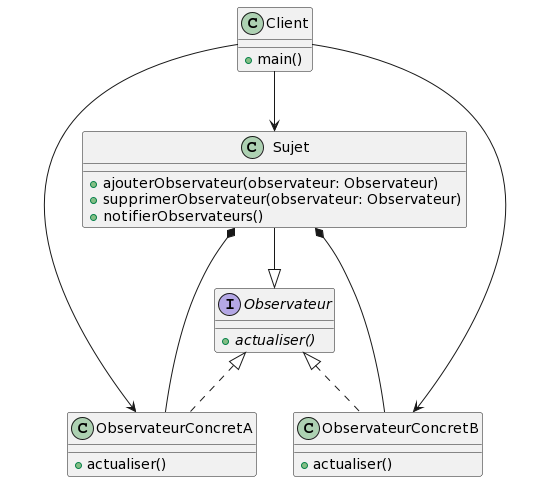

The diagram above was rendered by PlantUML. Its source (embedded in the PNG):
@startuml
class Sujet {
  + ajouterObservateur(observateur: Observateur)
  + supprimerObservateur(observateur: Observateur)
  + notifierObservateurs()
}

interface Observateur {
  {abstract} + actualiser()
}

class ObservateurConcretA implements Observateur {
  + actualiser()
}

class ObservateurConcretB implements Observateur {
  + actualiser()
}

class Client {
  + main()
}

Sujet --|> Observateur
Sujet *- ObservateurConcretA
Sujet *- ObservateurConcretB

Client --> Sujet
Client --> ObservateurConcretA
Client --> ObservateurConcretB
@enduml